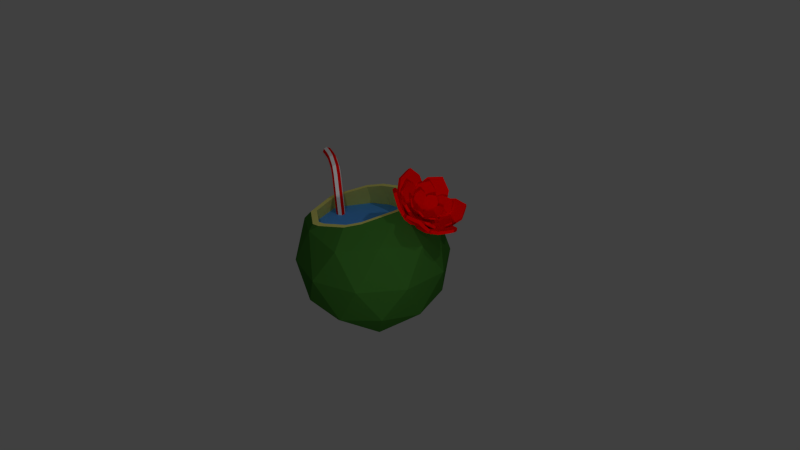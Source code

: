 # Source: WaterCact.blend  (saved by Blender 2.76.0; exported with 4.5.12 LTS)
import bpy
from mathutils import Matrix  # noqa: F401  (used for matrix-valued properties, if any)

bpy.ops.wm.read_factory_settings(use_empty=True)
scene = bpy.context.scene
scene.name = 'Scene'

# ---- collections
col_collection_1 = bpy.data.collections.new('Collection 1'); scene.collection.children.link(col_collection_1)

# ---- materials (node trees are filled in below, after node groups)
mat_flowerred = bpy.data.materials.new('FlowerRed')
mat_flowerred.alpha_threshold = 0.0
mat_flowerred.use_transparent_shadow = False
mat_flowerred.diffuse_color = (1.0, 0.0, 0.0, 1.0)
mat_flowerred.roughness = 0.5
mat_flowerred.specular_intensity = 0.0
mat_cactext = bpy.data.materials.new('Cactext')
mat_cactext.alpha_threshold = 0.0
mat_cactext.use_transparent_shadow = False
mat_cactext.diffuse_color = (0.0428, 0.1626, 0.02328, 1.0)
mat_cactext.roughness = 0.5
mat_cactext.specular_intensity = 0.1
mat_cactein = bpy.data.materials.new('Cactein')
mat_cactein.alpha_threshold = 0.0
mat_cactein.use_transparent_shadow = False
mat_cactein.diffuse_color = (0.8612, 0.8385, 0.218, 1.0)
mat_cactein.roughness = 0.5
mat_cactein.specular_intensity = 0.2
mat_water = bpy.data.materials.new('Water')
mat_water.alpha_threshold = 0.0
mat_water.use_transparent_shadow = False
mat_water.diffuse_color = (0.1037, 0.3918, 1.0, 1.0)
mat_water.roughness = 0.5
mat_white = bpy.data.materials.new('White')
mat_white.alpha_threshold = 0.0
mat_white.use_transparent_shadow = False
mat_white.diffuse_color = (1.0, 1.0, 1.0, 1.0)
mat_white.roughness = 0.5
mat_red = bpy.data.materials.new('Red')
mat_red.alpha_threshold = 0.0
mat_red.use_transparent_shadow = False
mat_red.diffuse_color = (1.0, 0.0, 0.0, 1.0)
mat_red.roughness = 0.5

# ---- material node trees

# ---- world
world_world = bpy.data.worlds.new('World'); scene.world = world_world
world_world.color = (0.05088, 0.05088, 0.05088)
world_world.use_sun_shadow = False
world_world.sun_shadow_jitter_overblur = 0.0
world_world.cycles.sampling_method = 'MANUAL'
world_world.cycles.sample_map_resolution = 256

# ---- cameras
cam_camera = bpy.data.cameras.new('Camera')
cam_camera.clip_end = 100.0
cam_camera.lens = 35.0
cam_camera.sensor_width = 32.0
cam_camera.sensor_height = 18.0
cam_camera.ortho_scale = 7.314
cam_camera.dof.focus_distance = 0.0
cam_camera.dof.aperture_fstop = 128.0

# ---- lights
light_lamp_002 = bpy.data.lights.new('Lamp.002', 'POINT')
light_lamp_002.transmission_factor = 0.0
light_lamp_002.cutoff_distance = 30.0
light_lamp_002.energy = 100.0
light_lamp_002.shadow_buffer_clip_start = 1.001
light_lamp_002.shadow_soft_size = 0.1
light_lamp_002.shadow_maximum_resolution = 0.006
light_lamp_002.use_absolute_resolution = True
light_lamp_002.cycles.use_multiple_importance_sampling = False
light_lamp_001 = bpy.data.lights.new('Lamp.001', 'POINT')
light_lamp_001.transmission_factor = 0.0
light_lamp_001.cutoff_distance = 30.0
light_lamp_001.energy = 63.0
light_lamp_001.shadow_buffer_clip_start = 1.001
light_lamp_001.shadow_soft_size = 0.1
light_lamp_001.shadow_maximum_resolution = 0.006
light_lamp_001.use_absolute_resolution = True
light_lamp_001.cycles.use_multiple_importance_sampling = False
light_lamp = bpy.data.lights.new('Lamp', 'POINT')
light_lamp.transmission_factor = 0.0
light_lamp.cutoff_distance = 30.0
light_lamp.energy = 82.0
light_lamp.shadow_buffer_clip_start = 1.001
light_lamp.shadow_soft_size = 0.1
light_lamp.shadow_maximum_resolution = 0.006
light_lamp.use_absolute_resolution = True
light_lamp.cycles.use_multiple_importance_sampling = False

# ---- meshes
me_cube_001 = bpy.data.meshes.new('Cube.001')
me_cube_001.from_pydata([(-0.4486, -0.7054, 0.1407), (-0.4486, -0.7054, 1.051), (-0.4486, 0.2048, 0.1407), (-0.4486, 0.2048, 1.051), (0.4616, -0.7054, 0.1407), (0.4616, -0.7054, 1.051), (0.4616, 0.2048, 0.1407), (0.4616, 0.2048, 1.051), (-0.66, 3.681, 1.047), (-0.66, 4.032, 0.145), (0.6729, 3.681, 1.047), (0.6729, 4.032, 0.145), (-0.8037, 10.77, 1.744), (-0.8037, 11.63, 0.8872), (0.8166, 10.77, 1.744), (0.8166, 11.63, 0.8872), (-0.8369, 18.52, 3.349), (-0.8369, 19.7, 2.54), (0.8498, 18.52, 3.349), (0.8498, 19.7, 2.54), (-0.6092, 26.4, 5.664), (-0.6092, 27.83, 4.906), (0.6221, 26.4, 5.664), (0.6221, 27.83, 4.906), (-0.1942, 29.26, 6.882), (-0.1942, 30.68, 6.123), (0.2071, 29.26, 6.882), (0.2071, 30.68, 6.123), (0.006463, 30.32, 7.544), (0.006463, 31.74, 6.786), (0.4764, -0.8644, 0.1407), (0.4764, -0.8644, 1.051), (0.4755, -1.774, 0.1407), (0.4755, -1.774, 1.051), (-0.4337, -0.6253, 0.1407), (-0.4337, -0.6253, 1.051), (-0.4346, -1.535, 0.1407), (-0.4346, -1.535, 1.051), (0.6834, -5.306, 1.047), (0.683, -5.656, 0.145), (-0.6494, -4.956, 1.047), (-0.6498, -5.306, 0.145), (0.8199, -12.43, 1.744), (0.8191, -13.3, 0.8872), (-0.8002, -12.0, 1.744), (-0.8011, -12.87, 0.8872), (0.8453, -20.19, 3.349), (0.8442, -21.36, 2.54), (-0.8411, -19.75, 3.349), (-0.8423, -20.92, 2.54), (0.6098, -28.01, 5.664), (0.6083, -29.43, 4.906), (-0.6214, -27.69, 5.664), (-0.6228, -29.11, 4.906), (0.192, -30.76, 6.882), (0.1906, -32.18, 6.123), (-0.2093, -30.65, 6.882), (-0.2108, -32.07, 6.123), (-0.009744, -31.77, 7.544), (-0.01117, -33.19, 6.786), (-0.2568, -6.731, 0.1407), (-0.2568, -6.731, 1.051), (-0.3028, -6.207, 0.1407), (-0.3028, -6.207, 1.051), (0.2679, 5.305, 0.1407), (0.2679, 5.305, 1.051), (0.2219, 5.829, 0.1407), (0.2219, 5.829, 1.051), (-0.6002, -6.998, 1.047), (-0.6179, -6.796, 0.145), (0.1682, 10.63, 1.047), (0.1505, 10.83, 0.145), (-1.041, -4.814, 1.744), (-1.085, -4.313, 0.8872), (-0.1066, 16.61, 1.744), (-0.1505, 17.11, 0.8872), (-1.451, -0.7828, 3.349), (-1.511, -0.1048, 2.54), (-0.479, 21.52, 3.349), (-0.5384, 22.2, 2.54), (-1.718, 6.773, 5.664), (-1.79, 7.593, 4.906), (-1.008, 23.06, 5.664), (-1.08, 23.87, 4.906), (-1.623, 13.91, 6.882), (-1.695, 14.72, 6.123), (-1.392, 19.21, 6.882), (-1.463, 20.03, 6.123), (-1.561, 17.17, 7.544), (-1.633, 17.99, 6.786), (0.2845, 5.41, 0.1407), (0.2845, 5.41, 1.051), (0.3299, 4.873, 0.1407), (0.3299, 4.873, 1.051), (-0.2522, -6.487, 0.1407), (-0.2522, -6.487, 1.051), (-0.2068, -7.024, 0.1407), (-0.2068, -7.024, 1.051), (0.628, 5.586, 1.047), (0.6455, 5.379, 0.145), (-0.158, -11.84, 1.047), (-0.1405, -12.04, 0.145), (1.066, 3.286, 1.744), (1.11, 2.774, 0.8872), (0.1109, -17.89, 1.744), (0.1542, -18.4, 0.8872), (1.473, -0.852, 3.349), (1.532, -1.546, 2.54), (0.4783, -22.9, 3.349), (0.537, -23.59, 2.54), (1.732, -8.477, 5.664), (1.803, -9.316, 4.906), (1.006, -24.57, 5.664), (1.077, -25.41, 4.906), (1.63, -15.58, 6.882), (1.701, -16.42, 6.123), (1.393, -20.83, 6.882), (1.464, -21.67, 6.123), (1.565, -18.83, 7.544), (1.636, -19.67, 6.786), (0.2552, -6.892, 0.1407), (0.2552, -6.892, 1.051), (0.2082, -7.391, 0.1407), (0.2082, -7.391, 1.051), (-0.2442, 5.423, 0.1407), (-0.2442, 5.423, 1.051), (-0.2912, 4.924, 0.1407), (-0.2912, 4.924, 1.051), (0.1446, -12.16, 1.047), (0.1264, -12.35, 0.145), (-0.5868, 5.876, 1.047), (-0.6049, 5.684, 0.145), (-0.1426, -17.99, 1.744), (-0.1875, -18.47, 0.8872), (-1.032, 3.933, 1.744), (-1.076, 3.457, 0.8872), (-0.525, -22.69, 3.349), (-0.5857, -23.34, 2.54), (-1.45, 0.1279, 3.349), (-1.511, -0.5174, 2.54), (-1.057, -23.94, 5.664), (-1.131, -24.72, 4.906), (-1.733, -7.279, 5.664), (-1.806, -8.059, 4.906), (-1.432, -19.89, 6.882), (-1.506, -20.67, 6.123), (-1.652, -14.46, 6.882), (-1.726, -15.24, 6.123), (-1.597, -17.76, 7.544), (-1.671, -18.54, 6.786), (-0.2441, 5.711, 0.1407), (-0.2441, 5.711, 1.051), (-0.1966, 6.198, 0.1407), (-0.1966, 6.198, 1.051), (0.2428, -6.733, 0.1407), (0.2428, -6.733, 1.051), (0.2904, -6.246, 0.1407), (0.2904, -6.246, 1.051), (-0.1282, 10.95, 1.047), (-0.1099, 11.14, 0.145), (0.5849, -7.276, 1.047), (0.6032, -7.089, 0.145), (0.1647, 16.7, 1.744), (0.2101, 17.17, 0.8872), (1.032, -5.45, 1.744), (1.077, -4.986, 0.8872), (0.5518, 21.3, 3.349), (0.6132, 21.93, 2.54), (1.454, -1.756, 3.349), (1.516, -1.126, 2.54), (1.085, 22.41, 5.664), (1.159, 23.17, 4.906), (1.744, 5.576, 5.664), (1.818, 6.337, 4.906), (1.456, 18.26, 6.882), (1.53, 19.02, 6.123), (1.671, 12.78, 6.882), (1.745, 13.54, 6.123), (1.619, 16.09, 7.544), (1.693, 16.85, 6.786), (-0.3191, -2.397, 0.6024), (-0.3191, -2.397, 1.286), (-0.332, -1.746, 0.6024), (-0.332, -1.746, 1.286), (0.3315, 0.9756, 0.6024), (0.3315, 0.9756, 1.286), (0.3186, 1.626, 0.6024), (0.3186, 1.626, 1.286), (-0.5323, -0.04465, 1.282), (-0.5372, 0.2059, 0.6056), (0.4206, 4.894, 1.282), (0.4156, 5.145, 0.6056), (-0.7352, 4.487, 1.806), (-0.7475, 5.108, 1.163), (0.423, 10.49, 1.806), (0.4108, 11.11, 1.163), (-0.8687, 9.907, 3.011), (-0.8853, 10.75, 2.403), (0.3371, 16.16, 3.011), (0.3204, 17.0, 2.403), (-0.8174, 16.39, 4.748), (-0.8376, 17.4, 4.179), (0.06273, 20.95, 4.748), (0.04261, 21.97, 4.179), (-0.5612, 19.96, 5.662), (-0.5813, 20.98, 5.093), (-0.2743, 21.45, 5.662), (-0.2944, 22.47, 5.093), (-0.4328, 21.47, 6.159), (-0.4529, 22.49, 5.59), (0.3444, 0.917, 0.6024), (0.3444, 0.917, 1.286), (0.3566, 0.263, 0.6024), (0.3566, 0.263, 1.286), (-0.3096, -2.284, 0.6024), (-0.3096, -2.284, 1.286), (-0.2973, -2.938, 0.6024), (-0.2973, -2.938, 1.286), (0.5552, -1.491, 1.282), (0.5599, -1.743, 0.6056), (-0.4025, -6.179, 1.282), (-0.3978, -6.431, 0.6056), (0.7535, -6.076, 1.806), (0.7652, -6.7, 1.163), (-0.4106, -11.77, 1.806), (-0.3989, -12.4, 1.163), (0.8815, -11.53, 3.011), (0.8973, -12.37, 2.403), (-0.3303, -17.46, 3.011), (-0.3145, -18.31, 2.403), (0.8238, -18.0, 4.748), (0.8429, -19.02, 4.179), (-0.06083, -22.33, 4.748), (-0.04174, -23.35, 4.179), (0.564, -21.5, 5.662), (0.5831, -22.53, 5.093), (0.2756, -22.92, 5.662), (0.2947, -23.94, 5.093), (0.4341, -22.98, 6.159), (0.4532, -24.0, 5.59), (-0.09676, -5.994, 0.6024), (-0.09676, -5.994, 1.286), (-0.137, -5.789, 0.6024), (-0.137, -5.789, 1.286), (0.108, 4.554, 0.6024), (0.108, 4.554, 1.286), (0.06775, 4.759, 0.6024), (0.06775, 4.759, 1.286), (-0.3384, -7.457, 1.282), (-0.3539, -7.378, 0.6056), (-0.03852, 7.991, 1.282), (-0.05402, 8.069, 0.6056), (-0.6842, -7.528, 1.806), (-0.7227, -7.332, 1.163), (-0.3197, 11.25, 1.806), (-0.3581, 11.44, 1.163), (-1.035, -6.168, 3.011), (-1.087, -5.903, 2.403), (-0.6553, 13.38, 3.011), (-0.7074, 13.64, 2.403), (-1.332, -1.755, 4.748), (-1.395, -1.435, 4.179), (-1.055, 12.51, 4.748), (-1.118, 12.83, 4.179), (-1.365, 3.696, 5.662), (-1.428, 4.015, 5.093), (-1.275, 8.347, 5.662), (-1.338, 8.667, 5.093), (-1.367, 6.261, 6.159), (-1.43, 6.581, 5.59), (0.1184, 4.691, 0.6024), (0.1184, 4.691, 1.286), (0.1585, 4.475, 0.6024), (0.1585, 4.475, 1.286), (-0.09693, -5.802, 0.6024), (-0.09693, -5.802, 1.286), (-0.05687, -6.018, 0.6024), (-0.05687, -6.018, 1.286), (0.3615, 6.09, 1.282), (0.3769, 6.007, 0.6056), (0.04614, -9.277, 1.282), (0.06157, -9.36, 0.6056), (0.7073, 6.07, 1.806), (0.7456, 5.864, 1.163), (0.324, -12.61, 1.806), (0.3622, -12.81, 1.163), (1.056, 4.618, 3.011), (1.108, 4.34, 2.403), (0.6575, -14.83, 3.011), (0.7092, -15.1, 2.403), (1.35, 0.1276, 4.748), (1.412, -0.2088, 4.179), (1.058, -14.07, 4.748), (1.121, -14.4, 4.179), (1.377, -5.331, 5.662), (1.44, -5.667, 5.093), (1.282, -9.958, 5.662), (1.345, -10.29, 5.093), (1.377, -7.897, 6.159), (1.439, -8.233, 5.59), (0.2715, -4.211, 0.6024), (0.2715, -4.211, 1.286), (0.245, -4.743, 0.6024), (0.245, -4.743, 1.286), (-0.2597, 2.741, 0.6024), (-0.2597, 2.741, 1.286), (-0.2862, 2.21, 0.6024), (-0.2862, 2.21, 1.286), (0.267, -8.386, 1.282), (0.2567, -8.591, 0.6056), (-0.511, 1.796, 1.282), (-0.5212, 1.591, 0.6056), (0.1442, -13.62, 1.806), (0.1188, -14.13, 1.163), (-0.8015, -1.241, 1.806), (-0.8268, -1.748, 1.163), (-0.06261, -18.4, 3.011), (-0.09692, -19.08, 2.403), (-1.047, -5.513, 3.011), (-1.081, -6.2, 2.403), (-0.4255, -21.26, 4.748), (-0.4669, -22.09, 4.179), (-1.144, -11.85, 4.748), (-1.186, -12.68, 4.179), (-0.7509, -19.75, 5.662), (-0.7923, -20.58, 5.093), (-0.9851, -16.69, 5.662), (-1.027, -17.52, 5.093), (-0.8991, -18.84, 6.159), (-0.9406, -19.67, 5.59), (-0.2637, 2.948, 0.6024), (-0.2637, 2.948, 1.286), (-0.2367, 3.472, 0.6024), (-0.2367, 3.472, 1.286), (0.2604, -4.144, 0.6024), (0.2604, -4.144, 1.286), (0.2875, -3.62, 0.6024), (0.2875, -3.62, 1.286), (-0.255, 7.121, 1.282), (-0.2445, 7.322, 0.6056), (0.5127, -3.264, 1.282), (0.5231, -3.063, 0.6056), (-0.127, 12.32, 1.806), (-0.1011, 12.82, 1.163), (0.8062, -0.3041, 1.806), (0.832, 0.1961, 1.163), (0.0846, 17.04, 3.011), (0.1196, 17.72, 2.403), (1.056, 3.903, 3.011), (1.091, 4.58, 2.403), (0.4503, 19.81, 4.748), (0.4926, 20.63, 4.179), (1.159, 10.22, 4.748), (1.202, 11.04, 4.179), (0.7741, 18.22, 5.662), (0.8164, 19.04, 5.093), (1.005, 15.09, 5.662), (1.048, 15.91, 5.093), (0.9214, 17.27, 6.159), (0.9637, 18.09, 5.59), (-0.1981, -0.06772, 1.867), (-0.1981, -0.06772, 2.284), (-0.1932, 0.3417, 1.867), (-0.1932, 0.3417, 2.284), (0.2113, -1.364, 1.867), (0.2113, -1.364, 2.284), (0.2162, -0.9543, 1.867), (0.2162, -0.9543, 2.284), (-0.2694, 2.206, 2.282), (-0.2675, 2.364, 1.869), (0.3302, 0.3083, 2.282), (0.3321, 0.4659, 1.869), (-0.2955, 5.597, 2.602), (-0.2907, 5.988, 2.209), (0.4333, 3.29, 2.602), (0.438, 3.681, 2.209), (-0.2682, 9.132, 3.337), (-0.2618, 9.661, 2.966), (0.4904, 6.73, 3.337), (0.4968, 7.259, 2.966), (-0.123, 12.35, 4.398), (-0.1152, 12.99, 4.051), (0.4309, 10.6, 4.398), (0.4386, 11.24, 4.051), (0.0792, 13.05, 4.956), (0.08692, 13.69, 4.609), (0.2597, 12.47, 4.956), (0.2674, 13.11, 4.609), (0.1753, 13.24, 5.26), (0.183, 13.88, 4.912), (0.2171, -1.456, 1.867), (0.2171, -1.456, 2.284), (0.2117, -1.864, 1.867), (0.2117, -1.864, 2.284), (-0.191, -0.05302, 1.867), (-0.191, -0.05302, 2.284), (-0.1963, -0.4611, 1.867), (-0.1963, -0.4611, 2.284), (0.286, -3.749, 2.282), (0.284, -3.906, 1.869), (-0.3115, -1.694, 2.282), (-0.3136, -1.851, 1.869), (0.3087, -7.146, 2.602), (0.3036, -7.535, 2.209), (-0.4177, -4.648, 2.602), (-0.4228, -5.037, 2.209), (0.2779, -10.67, 3.337), (0.271, -11.2, 2.966), (-0.4782, -8.073, 3.337), (-0.4851, -8.6, 2.966), (0.1295, -13.86, 4.398), (0.1211, -14.49, 4.051), (-0.4225, -11.96, 4.398), (-0.4309, -12.6, 4.051), (-0.07337, -14.5, 4.956), (-0.08174, -15.13, 4.609), (-0.2533, -13.88, 4.956), (-0.2617, -14.51, 4.609), (-0.1696, -14.66, 5.26), (-0.178, -15.3, 4.912), (-0.1446, -3.051, 1.867), (-0.1446, -3.051, 2.284), (-0.1624, -2.75, 1.867), (-0.1624, -2.75, 2.284), (0.1568, 1.615, 1.867), (0.1568, 1.615, 2.284), (0.139, 1.917, 1.867), (0.139, 1.917, 2.284), (-0.3005, -2.682, 2.282), (-0.3074, -2.566, 1.869), (0.1409, 4.152, 2.282), (0.1341, 4.268, 1.869), (-0.4868, -1.073, 2.602), (-0.5038, -0.7851, 2.209), (0.04984, 7.235, 2.602), (0.03284, 7.522, 2.209), (-0.6495, 1.325, 3.337), (-0.6726, 1.715, 2.966), (-0.09096, 9.972, 3.337), (-0.114, 10.36, 2.966), (-0.7285, 5.104, 4.398), (-0.7563, 5.575, 4.051), (-0.3207, 11.42, 4.398), (-0.3486, 11.89, 4.051), (-0.6469, 8.176, 4.956), (-0.6747, 8.647, 4.609), (-0.514, 10.23, 4.956), (-0.5418, 10.7, 4.609), (-0.6013, 9.558, 5.26), (-0.6292, 10.03, 4.912), (0.1648, 1.639, 1.867), (0.1648, 1.639, 2.284), (0.1824, 1.333, 1.867), (0.1824, 1.333, 2.284), (-0.1412, -2.948, 1.867), (-0.1412, -2.948, 2.284), (-0.1237, -3.254, 1.867), (-0.1237, -3.254, 2.284), (0.3203, 1.229, 2.282), (0.3271, 1.111, 1.869), (-0.1279, -5.488, 2.282), (-0.1212, -5.606, 1.869), (0.505, -0.4293, 2.602), (0.5217, -0.7213, 2.209), (-0.03991, -8.594, 2.602), (-0.0232, -8.886, 2.209), (0.6653, -2.869, 3.337), (0.6879, -3.265, 2.966), (0.09813, -11.37, 3.337), (0.1208, -11.76, 2.966), (0.7405, -6.668, 4.398), (0.7678, -7.146, 4.051), (0.3264, -12.87, 4.398), (0.3538, -13.35, 4.051), (0.6558, -9.719, 4.956), (0.6832, -10.2, 4.609), (0.5208, -11.74, 4.956), (0.5482, -12.22, 4.609), (0.6088, -11.09, 5.26), (0.6362, -11.57, 4.912), (0.0848, -3.852, 1.867), (0.0848, -3.852, 2.284), (0.06094, -4.01, 1.867), (0.06094, -4.01, 2.284), (-0.07286, 2.398, 1.867), (-0.07286, 2.398, 2.284), (-0.09673, 2.24, 1.867), (-0.09673, 2.24, 2.284), (0.006409, -6.064, 2.282), (-0.002779, -6.124, 1.869), (-0.2245, 3.089, 2.282), (-0.2337, 3.029, 1.869), (-0.1544, -8.277, 2.602), (-0.1772, -8.428, 2.209), (-0.4351, 2.849, 2.602), (-0.4579, 2.698, 2.209), (-0.352, -9.848, 3.337), (-0.3828, -10.05, 2.966), (-0.6442, 1.733, 3.337), (-0.675, 1.53, 2.966), (-0.5982, -9.651, 4.398), (-0.6355, -9.897, 4.051), (-0.8115, -1.196, 4.398), (-0.8487, -1.442, 4.051), (-0.7448, -7.295, 4.956), (-0.7821, -7.542, 4.609), (-0.8144, -4.539, 4.956), (-0.8516, -4.786, 4.609), (-0.8076, -6.102, 5.26), (-0.8448, -6.348, 4.912), (-0.07127, 2.527, 1.867), (-0.07127, 2.527, 2.284), (-0.04725, 2.679, 1.867), (-0.04725, 2.679, 2.284), (0.08011, -3.763, 1.867), (0.08011, -3.763, 2.284), (0.1041, -3.612, 1.867), (0.1041, -3.612, 2.284), (0.009336, 4.718, 2.282), (0.01858, 4.776, 1.869), (0.231, -4.495, 2.282), (0.2403, -4.436, 1.869), (0.1724, 6.889, 2.602), (0.1953, 7.033, 2.209), (0.4419, -4.31, 2.602), (0.4648, -4.165, 2.209), (0.3715, 8.408, 3.337), (0.4025, 8.603, 2.966), (0.652, -3.249, 3.337), (0.683, -3.054, 2.966), (0.6174, 8.145, 4.398), (0.655, 8.382, 4.051), (0.8222, -0.3644, 4.398), (0.8597, -0.1279, 4.051), (0.7617, 5.752, 4.956), (0.7992, 5.988, 4.609), (0.8285, 2.978, 4.956), (0.866, 3.214, 4.609), (0.8232, 4.542, 5.26), (0.8608, 4.779, 4.912)], [], [(1, 3, 2, 0), (7, 6, 11, 10), (7, 5, 4, 6), (5, 1, 0, 4), (0, 2, 6, 4), (5, 7, 3, 1), (10, 11, 15, 14), (6, 2, 9, 11), (3, 7, 10, 8), (2, 3, 8, 9), (14, 15, 19, 18), (9, 8, 12, 13), (11, 9, 13, 15), (8, 10, 14, 12), (19, 17, 21, 23), (13, 12, 16, 17), (15, 13, 17, 19), (12, 14, 18, 16), (22, 23, 27, 26), (16, 18, 22, 20), (18, 19, 23, 22), (17, 16, 20, 21), (25, 24, 28, 29), (21, 20, 24, 25), (23, 21, 25, 27), (20, 22, 26, 24), (35, 31, 30, 34), (26, 27, 29, 28), (37, 35, 34, 36), (24, 26, 28), (37, 36, 41, 40), (27, 25, 29), (31, 33, 32, 30), (30, 32, 36, 34), (35, 37, 33, 31), (40, 41, 45, 44), (36, 32, 39, 41), (33, 37, 40, 38), (32, 33, 38, 39), (44, 45, 49, 48), (39, 38, 42, 43), (41, 39, 43, 45), (38, 40, 44, 42), (49, 47, 51, 53), (43, 42, 46, 47), (45, 43, 47, 49), (42, 44, 48, 46), (52, 53, 57, 56), (46, 48, 52, 50), (48, 49, 53, 52), (47, 46, 50, 51), (55, 54, 58, 59), (51, 50, 54, 55), (53, 51, 55, 57), (50, 52, 56, 54), (56, 57, 59, 58), (54, 56, 58), (57, 55, 59), (61, 63, 62, 60), (67, 66, 71, 70), (67, 65, 64, 66), (65, 61, 60, 64), (60, 62, 66, 64), (65, 67, 63, 61), (70, 71, 75, 74), (66, 62, 69, 71), (63, 67, 70, 68), (62, 63, 68, 69), (74, 75, 79, 78), (69, 68, 72, 73), (71, 69, 73, 75), (68, 70, 74, 72), (79, 77, 81, 83), (73, 72, 76, 77), (75, 73, 77, 79), (72, 74, 78, 76), (82, 83, 87, 86), (76, 78, 82, 80), (78, 79, 83, 82), (77, 76, 80, 81), (85, 84, 88, 89), (81, 80, 84, 85), (83, 81, 85, 87), (80, 82, 86, 84), (95, 91, 90, 94), (86, 87, 89, 88), (97, 95, 94, 96), (84, 86, 88), (97, 96, 101, 100), (87, 85, 89), (91, 93, 92, 90), (90, 92, 96, 94), (95, 97, 93, 91), (100, 101, 105, 104), (96, 92, 99, 101), (93, 97, 100, 98), (92, 93, 98, 99), (104, 105, 109, 108), (99, 98, 102, 103), (101, 99, 103, 105), (98, 100, 104, 102), (109, 107, 111, 113), (103, 102, 106, 107), (105, 103, 107, 109), (102, 104, 108, 106), (112, 113, 117, 116), (106, 108, 112, 110), (108, 109, 113, 112), (107, 106, 110, 111), (115, 114, 118, 119), (111, 110, 114, 115), (113, 111, 115, 117), (110, 112, 116, 114), (116, 117, 119, 118), (114, 116, 118), (117, 115, 119), (121, 123, 122, 120), (127, 126, 131, 130), (127, 125, 124, 126), (125, 121, 120, 124), (120, 122, 126, 124), (125, 127, 123, 121), (130, 131, 135, 134), (126, 122, 129, 131), (123, 127, 130, 128), (122, 123, 128, 129), (134, 135, 139, 138), (129, 128, 132, 133), (131, 129, 133, 135), (128, 130, 134, 132), (139, 137, 141, 143), (133, 132, 136, 137), (135, 133, 137, 139), (132, 134, 138, 136), (142, 143, 147, 146), (136, 138, 142, 140), (138, 139, 143, 142), (137, 136, 140, 141), (145, 144, 148, 149), (141, 140, 144, 145), (143, 141, 145, 147), (140, 142, 146, 144), (155, 151, 150, 154), (146, 147, 149, 148), (157, 155, 154, 156), (144, 146, 148), (157, 156, 161, 160), (147, 145, 149), (151, 153, 152, 150), (150, 152, 156, 154), (155, 157, 153, 151), (160, 161, 165, 164), (156, 152, 159, 161), (153, 157, 160, 158), (152, 153, 158, 159), (164, 165, 169, 168), (159, 158, 162, 163), (161, 159, 163, 165), (158, 160, 164, 162), (169, 167, 171, 173), (163, 162, 166, 167), (165, 163, 167, 169), (162, 164, 168, 166), (172, 173, 177, 176), (166, 168, 172, 170), (168, 169, 173, 172), (167, 166, 170, 171), (175, 174, 178, 179), (171, 170, 174, 175), (173, 171, 175, 177), (170, 172, 176, 174), (176, 177, 179, 178), (174, 176, 178), (177, 175, 179), (181, 183, 182, 180), (187, 186, 191, 190), (187, 185, 184, 186), (185, 181, 180, 184), (180, 182, 186, 184), (185, 187, 183, 181), (190, 191, 195, 194), (186, 182, 189, 191), (183, 187, 190, 188), (182, 183, 188, 189), (194, 195, 199, 198), (189, 188, 192, 193), (191, 189, 193, 195), (188, 190, 194, 192), (199, 197, 201, 203), (193, 192, 196, 197), (195, 193, 197, 199), (192, 194, 198, 196), (202, 203, 207, 206), (196, 198, 202, 200), (198, 199, 203, 202), (197, 196, 200, 201), (205, 204, 208, 209), (201, 200, 204, 205), (203, 201, 205, 207), (200, 202, 206, 204), (215, 211, 210, 214), (206, 207, 209, 208), (217, 215, 214, 216), (204, 206, 208), (217, 216, 221, 220), (207, 205, 209), (211, 213, 212, 210), (210, 212, 216, 214), (215, 217, 213, 211), (220, 221, 225, 224), (216, 212, 219, 221), (213, 217, 220, 218), (212, 213, 218, 219), (224, 225, 229, 228), (219, 218, 222, 223), (221, 219, 223, 225), (218, 220, 224, 222), (229, 227, 231, 233), (223, 222, 226, 227), (225, 223, 227, 229), (222, 224, 228, 226), (232, 233, 237, 236), (226, 228, 232, 230), (228, 229, 233, 232), (227, 226, 230, 231), (235, 234, 238, 239), (231, 230, 234, 235), (233, 231, 235, 237), (230, 232, 236, 234), (236, 237, 239, 238), (234, 236, 238), (237, 235, 239), (241, 243, 242, 240), (247, 246, 251, 250), (247, 245, 244, 246), (245, 241, 240, 244), (240, 242, 246, 244), (245, 247, 243, 241), (250, 251, 255, 254), (246, 242, 249, 251), (243, 247, 250, 248), (242, 243, 248, 249), (254, 255, 259, 258), (249, 248, 252, 253), (251, 249, 253, 255), (248, 250, 254, 252), (259, 257, 261, 263), (253, 252, 256, 257), (255, 253, 257, 259), (252, 254, 258, 256), (262, 263, 267, 266), (256, 258, 262, 260), (258, 259, 263, 262), (257, 256, 260, 261), (265, 264, 268, 269), (261, 260, 264, 265), (263, 261, 265, 267), (260, 262, 266, 264), (275, 271, 270, 274), (266, 267, 269, 268), (277, 275, 274, 276), (264, 266, 268), (277, 276, 281, 280), (267, 265, 269), (271, 273, 272, 270), (270, 272, 276, 274), (275, 277, 273, 271), (280, 281, 285, 284), (276, 272, 279, 281), (273, 277, 280, 278), (272, 273, 278, 279), (284, 285, 289, 288), (279, 278, 282, 283), (281, 279, 283, 285), (278, 280, 284, 282), (289, 287, 291, 293), (283, 282, 286, 287), (285, 283, 287, 289), (282, 284, 288, 286), (292, 293, 297, 296), (286, 288, 292, 290), (288, 289, 293, 292), (287, 286, 290, 291), (295, 294, 298, 299), (291, 290, 294, 295), (293, 291, 295, 297), (290, 292, 296, 294), (296, 297, 299, 298), (294, 296, 298), (297, 295, 299), (301, 303, 302, 300), (307, 306, 311, 310), (307, 305, 304, 306), (305, 301, 300, 304), (300, 302, 306, 304), (305, 307, 303, 301), (310, 311, 315, 314), (306, 302, 309, 311), (303, 307, 310, 308), (302, 303, 308, 309), (314, 315, 319, 318), (309, 308, 312, 313), (311, 309, 313, 315), (308, 310, 314, 312), (319, 317, 321, 323), (313, 312, 316, 317), (315, 313, 317, 319), (312, 314, 318, 316), (322, 323, 327, 326), (316, 318, 322, 320), (318, 319, 323, 322), (317, 316, 320, 321), (325, 324, 328, 329), (321, 320, 324, 325), (323, 321, 325, 327), (320, 322, 326, 324), (335, 331, 330, 334), (326, 327, 329, 328), (337, 335, 334, 336), (324, 326, 328), (337, 336, 341, 340), (327, 325, 329), (331, 333, 332, 330), (330, 332, 336, 334), (335, 337, 333, 331), (340, 341, 345, 344), (336, 332, 339, 341), (333, 337, 340, 338), (332, 333, 338, 339), (344, 345, 349, 348), (339, 338, 342, 343), (341, 339, 343, 345), (338, 340, 344, 342), (349, 347, 351, 353), (343, 342, 346, 347), (345, 343, 347, 349), (342, 344, 348, 346), (352, 353, 357, 356), (346, 348, 352, 350), (348, 349, 353, 352), (347, 346, 350, 351), (355, 354, 358, 359), (351, 350, 354, 355), (353, 351, 355, 357), (350, 352, 356, 354), (356, 357, 359, 358), (354, 356, 358), (357, 355, 359), (361, 363, 362, 360), (367, 366, 371, 370), (367, 365, 364, 366), (365, 361, 360, 364), (360, 362, 366, 364), (365, 367, 363, 361), (370, 371, 375, 374), (366, 362, 369, 371), (363, 367, 370, 368), (362, 363, 368, 369), (374, 375, 379, 378), (369, 368, 372, 373), (371, 369, 373, 375), (368, 370, 374, 372), (379, 377, 381, 383), (373, 372, 376, 377), (375, 373, 377, 379), (372, 374, 378, 376), (382, 383, 387, 386), (376, 378, 382, 380), (378, 379, 383, 382), (377, 376, 380, 381), (385, 384, 388, 389), (381, 380, 384, 385), (383, 381, 385, 387), (380, 382, 386, 384), (395, 391, 390, 394), (386, 387, 389, 388), (397, 395, 394, 396), (384, 386, 388), (397, 396, 401, 400), (387, 385, 389), (391, 393, 392, 390), (390, 392, 396, 394), (395, 397, 393, 391), (400, 401, 405, 404), (396, 392, 399, 401), (393, 397, 400, 398), (392, 393, 398, 399), (404, 405, 409, 408), (399, 398, 402, 403), (401, 399, 403, 405), (398, 400, 404, 402), (409, 407, 411, 413), (403, 402, 406, 407), (405, 403, 407, 409), (402, 404, 408, 406), (412, 413, 417, 416), (406, 408, 412, 410), (408, 409, 413, 412), (407, 406, 410, 411), (415, 414, 418, 419), (411, 410, 414, 415), (413, 411, 415, 417), (410, 412, 416, 414), (416, 417, 419, 418), (414, 416, 418), (417, 415, 419), (421, 423, 422, 420), (427, 426, 431, 430), (427, 425, 424, 426), (425, 421, 420, 424), (420, 422, 426, 424), (425, 427, 423, 421), (430, 431, 435, 434), (426, 422, 429, 431), (423, 427, 430, 428), (422, 423, 428, 429), (434, 435, 439, 438), (429, 428, 432, 433), (431, 429, 433, 435), (428, 430, 434, 432), (439, 437, 441, 443), (433, 432, 436, 437), (435, 433, 437, 439), (432, 434, 438, 436), (442, 443, 447, 446), (436, 438, 442, 440), (438, 439, 443, 442), (437, 436, 440, 441), (445, 444, 448, 449), (441, 440, 444, 445), (443, 441, 445, 447), (440, 442, 446, 444), (455, 451, 450, 454), (446, 447, 449, 448), (457, 455, 454, 456), (444, 446, 448), (457, 456, 461, 460), (447, 445, 449), (451, 453, 452, 450), (450, 452, 456, 454), (455, 457, 453, 451), (460, 461, 465, 464), (456, 452, 459, 461), (453, 457, 460, 458), (452, 453, 458, 459), (464, 465, 469, 468), (459, 458, 462, 463), (461, 459, 463, 465), (458, 460, 464, 462), (469, 467, 471, 473), (463, 462, 466, 467), (465, 463, 467, 469), (462, 464, 468, 466), (472, 473, 477, 476), (466, 468, 472, 470), (468, 469, 473, 472), (467, 466, 470, 471), (475, 474, 478, 479), (471, 470, 474, 475), (473, 471, 475, 477), (470, 472, 476, 474), (476, 477, 479, 478), (474, 476, 478), (477, 475, 479), (481, 483, 482, 480), (487, 486, 491, 490), (487, 485, 484, 486), (485, 481, 480, 484), (480, 482, 486, 484), (485, 487, 483, 481), (490, 491, 495, 494), (486, 482, 489, 491), (483, 487, 490, 488), (482, 483, 488, 489), (494, 495, 499, 498), (489, 488, 492, 493), (491, 489, 493, 495), (488, 490, 494, 492), (499, 497, 501, 503), (493, 492, 496, 497), (495, 493, 497, 499), (492, 494, 498, 496), (502, 503, 507, 506), (496, 498, 502, 500), (498, 499, 503, 502), (497, 496, 500, 501), (505, 504, 508, 509), (501, 500, 504, 505), (503, 501, 505, 507), (500, 502, 506, 504), (515, 511, 510, 514), (506, 507, 509, 508), (517, 515, 514, 516), (504, 506, 508), (517, 516, 521, 520), (507, 505, 509), (511, 513, 512, 510), (510, 512, 516, 514), (515, 517, 513, 511), (520, 521, 525, 524), (516, 512, 519, 521), (513, 517, 520, 518), (512, 513, 518, 519), (524, 525, 529, 528), (519, 518, 522, 523), (521, 519, 523, 525), (518, 520, 524, 522), (529, 527, 531, 533), (523, 522, 526, 527), (525, 523, 527, 529), (522, 524, 528, 526), (532, 533, 537, 536), (526, 528, 532, 530), (528, 529, 533, 532), (527, 526, 530, 531), (535, 534, 538, 539), (531, 530, 534, 535), (533, 531, 535, 537), (530, 532, 536, 534), (536, 537, 539, 538), (534, 536, 538), (537, 535, 539)])
me_cube_001.materials.append(mat_flowerred)
me_cube_001.use_remesh_preserve_volume = False
me_cube_001.use_remesh_preserve_attributes = False
me_cube_001.use_mirror_vertex_groups = False
me_cube_001.update()
me_icosphere = bpy.data.meshes.new('Icosphere')
me_icosphere.from_pydata([(0.0, 0.0, -1.0), (0.7236, -0.5257, -0.4472), (-0.2764, -0.8506, -0.4472), (-0.8944, 0.0, -0.4472), (-0.2764, 0.8506, -0.4472), (0.7236, 0.5257, -0.4472), (0.2764, -0.8506, 0.4472), (-0.7236, -0.5257, 0.4472), (-0.7236, 0.5257, 0.4472), (0.2764, 0.8506, 0.4472), (0.8944, 0.0, 0.4472), (-0.1625, -0.5, -0.8507), (0.4253, -0.309, -0.8507), (0.2629, -0.809, -0.5257), (0.8506, 0.0, -0.5257), (0.4253, 0.309, -0.8507), (-0.5257, 0.0, -0.8507), (-0.6882, -0.5, -0.5257), (-0.1625, 0.5, -0.8507), (-0.6882, 0.5, -0.5257), (0.2629, 0.809, -0.5257), (0.9511, -0.309, 0.0), (0.9511, 0.309, 0.0), (0.0, -1.0, 0.0), (0.5878, -0.809, 0.0), (-0.9511, -0.309, 0.0), (-0.5878, -0.809, 0.0), (-0.5878, 0.809, 0.0), (-0.9511, 0.309, 0.0), (0.5878, 0.809, 0.0), (0.0, 1.0, 0.0), (0.6882, -0.5, 0.5257), (-0.2629, -0.809, 0.5257), (-0.8506, 0.0, 0.5257), (-0.2629, 0.809, 0.5257), (0.6882, 0.5, 0.5257), (0.2098, -0.6458, 0.683), (-0.6522, -0.4739, 0.5438), (-0.5617, 0.4081, 0.6662), (0.172, 0.5295, 0.8167), (0.5506, 0.0, 0.8234), (0.5382, 0.03834, 0.8257), (0.2113, 0.5, 0.8204), (0.1035, 0.5429, 0.8056), (-0.3583, 0.5152, 0.7167), (-0.7733, 0.05619, 0.5848), (-0.7935, -0.0415, 0.5694), (-0.2904, -0.7242, 0.5808), (-0.161, -0.735, 0.6035), (0.3604, -0.5, 0.7283), (0.5432, -0.0539, 0.8156), (0.1807, -0.5802, 0.6854), (-0.5883, -0.4269, 0.5613), (-0.5075, 0.3598, 0.6704), (0.147, 0.4681, 0.8047), (0.4846, -0.004205, 0.8107), (0.4736, 0.02999, 0.8128), (0.182, 0.4418, 0.808), (0.0858, 0.48, 0.7948), (-0.3261, 0.4553, 0.7155), (-0.6963, 0.04592, 0.5979), (-0.7143, -0.04122, 0.5841), (-0.2656, -0.6502, 0.5943), (-0.1501, -0.6599, 0.6146), (0.315, -0.4502, 0.7259), (0.4781, -0.05228, 0.8037), (0.2264, -0.6092, 0.5463), (-0.6072, -0.443, 0.4117), (-0.5197, 0.4098, 0.5301), (0.1898, 0.5272, 0.6756), (0.5559, 0.01517, 0.6822), (0.5439, 0.05224, 0.6844), (0.2278, 0.4986, 0.6793), (0.1235, 0.5401, 0.6649), (-0.323, 0.5133, 0.5789), (-0.7243, 0.0695, 0.4514), (-0.7438, -0.02496, 0.4365), (-0.2573, -0.6851, 0.4476), (-0.1322, -0.6956, 0.4695), (0.372, -0.4683, 0.5902), (0.5488, -0.03695, 0.6746), (0.3356, -0.672, 0.2015), (-0.6451, -0.4765, 0.04314), (-0.5421, 0.527, 0.1824), (0.2927, 0.6651, 0.3536), (0.7234, 0.06265, 0.3613), (0.7092, 0.1063, 0.3639), (0.3374, 0.6315, 0.3579), (0.2146, 0.6803, 0.341), (-0.3108, 0.6488, 0.2399), (-0.7829, 0.1266, 0.08983), (-0.8059, 0.01544, 0.07226), (-0.2335, -0.7613, 0.08531), (-0.08628, -0.7736, 0.1111), (0.507, -0.5062, 0.2531), (0.715, 0.001331, 0.3524), (0.4188, -0.6479, -0.193), (-0.5946, -0.4458, -0.3566), (-0.4882, 0.5911, -0.2127), (0.3744, 0.7338, -0.03575), (0.8195, 0.1113, -0.02782), (0.8049, 0.1563, -0.02513), (0.4206, 0.6991, -0.03134), (0.2938, 0.7495, -0.04881), (-0.2491, 0.7169, -0.1533), (-0.737, 0.1773, -0.3084), (-0.7608, 0.06248, -0.3265), (-0.1693, -0.7402, -0.313), (-0.01717, -0.7529, -0.2864), (0.5959, -0.4766, -0.1397), (0.8108, 0.0479, -0.03701), (0.4356, -0.5081, -0.5202), (-0.4355, -0.3344, -0.6609), (-0.3441, 0.5569, -0.5372), (0.3974, 0.6796, -0.3851), (0.78, 0.1445, -0.3782), (0.7674, 0.1832, -0.3759), (0.4371, 0.6497, -0.3813), (0.3281, 0.6931, -0.3963), (-0.1386, 0.6651, -0.4861), (-0.5579, 0.2013, -0.6194), (-0.5783, 0.1025, -0.635), (-0.06992, -0.5874, -0.6234), (0.06084, -0.5983, -0.6005), (0.5878, -0.3608, -0.4744), (0.7725, 0.09001, -0.3861), (0.3416, -0.2192, -0.6546), (-0.1438, -0.1224, -0.733), (-0.0928, 0.3741, -0.6641), (0.3203, 0.4425, -0.5793), (0.5335, 0.1444, -0.5755), (0.5265, 0.1659, -0.5742), (0.3424, 0.4259, -0.5772), (0.2817, 0.45, -0.5856), (0.0217, 0.4344, -0.6356), (-0.2119, 0.176, -0.7099), (-0.2233, 0.121, -0.7186), (0.05994, -0.2634, -0.7121), (0.1328, -0.2695, -0.6993), (0.4264, -0.1372, -0.6291), (0.5293, 0.114, -0.5799), (0.2184, 0.141, -0.7973), (-0.00533, 0.7599, 0.4023), (-0.5129, 0.5752, 0.4023), (-0.783, 0.1074, 0.4023), (-0.6892, -0.4246, 0.4023), (-0.2754, -0.7718, 0.4023), (0.2647, -0.7718, 0.4023), (0.6785, -0.4246, 0.4023), (0.7723, 0.1074, 0.4023), (0.5022, 0.5752, 0.4023), (-0.3518, -0.09781, -0.1955), (-0.6692, 0.0687, 0.7781), (-0.3247, -0.1319, -0.1808), (-0.6421, 0.03464, 0.7928), (-0.3298, -0.1771, -0.1748), (-0.6472, -0.01059, 0.7988), (-0.3641, -0.207, -0.1808), (-0.6815, -0.0405, 0.7928), (-0.4075, -0.2041, -0.1955), (-0.7249, -0.03757, 0.7781), (-0.4346, -0.17, -0.2102), (-0.752, -0.003512, 0.7634), (-0.4295, -0.1248, -0.2162), (-0.7469, 0.04172, 0.7574), (-0.3952, -0.09488, -0.2102), (-0.7126, 0.07163, 0.7634), (-0.3583, -0.1103, -0.1955), (-0.3376, -0.1364, -0.1843), (-0.655, 0.03015, 0.7893), (-0.6758, 0.05619, 0.7781), (-0.3415, -0.1709, -0.1796), (-0.6589, -0.004434, 0.794), (-0.3678, -0.1938, -0.1843), (-0.6852, -0.0273, 0.7893), (-0.401, -0.1916, -0.1955), (-0.7184, -0.02506, 0.7781), (-0.4217, -0.1655, -0.2067), (-0.7391, 0.0009796, 0.7669), (-0.4178, -0.131, -0.2113), (-0.7352, 0.03556, 0.7623), (-0.3915, -0.1081, -0.2067), (-0.709, 0.05843, 0.7669), (-0.6817, 0.007505, 0.9047), (-0.7594, -0.01947, 0.8839), (-0.7814, 0.05982, 0.8632), (-0.716, -0.0224, 0.8986), (-0.7865, 0.01459, 0.8693), (-0.7037, 0.08679, 0.8839), (-0.6766, 0.05274, 0.8986), (-0.7471, 0.08973, 0.8693), (-0.6895, 0.04825, 0.8951), (-0.7103, 0.07428, 0.8839), (-0.6934, 0.01366, 0.8998), (-0.7197, -0.009204, 0.8951), (-0.7529, -0.006962, 0.8839), (-0.7736, 0.01908, 0.8727), (-0.7697, 0.05366, 0.8681), (-0.7435, 0.07653, 0.8727), (-0.7506, 0.08027, 0.9846), (-0.7609, 0.1009, 0.9581), (-0.7588, 0.04795, 0.9956), (-0.7807, 0.02282, 0.9846), (-0.8035, 0.01961, 0.9581), (-0.8138, 0.04019, 0.9316), (-0.8056, 0.07251, 0.9206), (-0.7837, 0.09764, 0.9316), (-0.8236, 0.03402, 0.9234), (-0.8101, 0.0071, 0.9581), (-0.7803, 0.0113, 0.9928), (-0.7516, 0.04417, 1.007), (-0.7544, 0.1134, 0.9581), (-0.7842, 0.1092, 0.9234), (-0.8128, 0.0763, 0.9091), (-0.7409, 0.08644, 0.9928), (-0.9069, 0.1622, 1.043), (-0.9107, 0.1794, 1.013), (-0.9178, 0.1313, 1.056), (-0.937, 0.1048, 1.043), (-0.9533, 0.09817, 1.013), (-0.9571, 0.1153, 0.9823), (-0.9462, 0.1463, 0.9697), (-0.927, 0.1728, 0.9823), (-0.9648, 0.1081, 0.9729), (-0.9599, 0.08566, 1.013), (-0.9385, 0.09432, 1.052), (-0.9134, 0.129, 1.069), (-0.9041, 0.1919, 1.013), (-0.9254, 0.1833, 0.9729), (-0.9506, 0.1486, 0.9565), (-0.8991, 0.1695, 1.052), (-1.025, 0.224, 1.04), (-1.015, 0.2342, 1.008), (-1.041, 0.196, 1.053), (-1.055, 0.1665, 1.04), (-1.058, 0.1529, 1.008), (-1.048, 0.1631, 0.9753), (-1.032, 0.1912, 0.962), (-1.018, 0.2206, 0.9753), (-1.052, 0.1538, 0.9654), (-1.064, 0.1404, 1.008), (-1.06, 0.1582, 1.05), (-1.042, 0.1967, 1.067), (-1.009, 0.2467, 1.008), (-1.012, 0.2289, 0.9654), (-1.03, 0.1904, 0.948), (-1.021, 0.2333, 1.05), (-1.236, 0.3351, 1.013), (-1.227, 0.3453, 0.9806), (-1.253, 0.3071, 1.026), (-1.267, 0.2777, 1.013), (-1.27, 0.2641, 0.9806), (-1.26, 0.2743, 0.9483), (-1.244, 0.3023, 0.935), (-1.23, 0.3317, 0.9483), (-1.264, 0.2649, 0.9384), (-1.276, 0.2516, 0.9806), (-1.272, 0.2693, 1.023), (-1.254, 0.3078, 1.04), (-1.22, 0.3578, 0.9806), (-1.224, 0.3401, 0.9384), (-1.242, 0.3016, 0.9209), (-1.233, 0.3445, 1.023)], [], [(0, 12, 11), (1, 12, 14), (0, 11, 16), (0, 16, 18), (0, 18, 15), (1, 14, 21), (2, 13, 23), (3, 17, 25), (4, 19, 27), (5, 20, 29), (1, 21, 24), (2, 23, 26), (3, 25, 28), (4, 27, 30), (5, 29, 22), (41, 35, 42), (43, 34, 44), (45, 33, 46), (47, 32, 48), (40, 41, 56, 55), (49, 31, 50), (22, 35, 10), (22, 29, 35), (29, 9, 35), (30, 34, 9), (30, 27, 34), (27, 8, 34), (28, 33, 8), (28, 25, 33), (25, 7, 33), (26, 32, 7), (26, 23, 32), (23, 6, 32), (24, 31, 6), (24, 21, 31), (21, 10, 31), (29, 30, 9), (29, 20, 30), (20, 4, 30), (27, 28, 8), (27, 19, 28), (19, 3, 28), (25, 26, 7), (25, 17, 26), (17, 2, 26), (23, 24, 6), (23, 13, 24), (13, 1, 24), (21, 22, 10), (21, 14, 22), (14, 5, 22), (15, 20, 5), (15, 18, 20), (18, 4, 20), (18, 19, 4), (18, 16, 19), (16, 3, 19), (16, 17, 3), (16, 11, 17), (11, 2, 17), (14, 15, 5), (14, 12, 15), (12, 0, 15), (11, 13, 2), (11, 12, 13), (12, 1, 13), (10, 35, 41, 40), (31, 10, 40, 50), (9, 34, 43, 39), (35, 9, 39, 42), (8, 33, 45, 38), (34, 8, 38, 44), (7, 32, 47, 37), (33, 7, 37, 46), (6, 31, 49, 36), (32, 6, 36, 48), (61, 52, 67, 76), (36, 49, 64, 51), (50, 40, 55, 65), (48, 36, 51, 63), (39, 43, 58, 54), (49, 50, 65, 64), (42, 39, 54, 57), (47, 48, 63, 62), (38, 45, 60, 53), (45, 46, 61, 60), (44, 38, 53, 59), (43, 44, 59, 58), (37, 47, 62, 52), (41, 42, 57, 56), (46, 37, 52, 61), (76, 67, 82, 91), (55, 56, 71, 70), (51, 64, 79, 66), (65, 55, 70, 80), (63, 51, 66, 78), (54, 58, 73, 69), (64, 65, 80, 79), (57, 54, 69, 72), (62, 63, 78, 77), (53, 60, 75, 68), (60, 61, 76, 75), (59, 53, 68, 74), (58, 59, 74, 73), (52, 62, 77, 67), (56, 57, 72, 71), (86, 87, 102, 101), (70, 71, 86, 85), (66, 79, 94, 81), (80, 70, 85, 95), (78, 66, 81, 93), (69, 73, 88, 84), (79, 80, 95, 94), (72, 69, 84, 87), (77, 78, 93, 92), (68, 75, 90, 83), (75, 76, 91, 90), (74, 68, 83, 89), (73, 74, 89, 88), (67, 77, 92, 82), (71, 72, 87, 86), (97, 107, 122, 112), (91, 82, 97, 106), (85, 86, 101, 100), (81, 94, 109, 96), (95, 85, 100, 110), (93, 81, 96, 108), (84, 88, 103, 99), (94, 95, 110, 109), (87, 84, 99, 102), (92, 93, 108, 107), (83, 90, 105, 98), (90, 91, 106, 105), (89, 83, 98, 104), (88, 89, 104, 103), (82, 92, 107, 97), (118, 119, 134, 133), (101, 102, 117, 116), (106, 97, 112, 121), (100, 101, 116, 115), (96, 109, 124, 111), (110, 100, 115, 125), (108, 96, 111, 123), (99, 103, 118, 114), (109, 110, 125, 124), (102, 99, 114, 117), (107, 108, 123, 122), (98, 105, 120, 113), (105, 106, 121, 120), (104, 98, 113, 119), (103, 104, 119, 118), (112, 122, 137, 127), (116, 117, 132, 131), (121, 112, 127, 136), (115, 116, 131, 130), (111, 124, 139, 126), (125, 115, 130, 140), (123, 111, 126, 138), (114, 118, 133, 129), (124, 125, 140, 139), (117, 114, 129, 132), (122, 123, 138, 137), (113, 120, 135, 128), (120, 121, 136, 135), (119, 113, 128, 134), (134, 128, 141), (133, 134, 141), (127, 137, 141), (131, 132, 141), (136, 127, 141), (130, 131, 141), (126, 139, 141), (140, 130, 141), (138, 126, 141), (129, 133, 141), (139, 140, 141), (132, 129, 141), (137, 138, 141), (128, 135, 141), (135, 136, 141), (143, 144, 145, 146, 147, 148, 149, 150, 142), (151, 152, 154, 153), (153, 154, 156, 155), (155, 156, 158, 157), (157, 158, 160, 159), (159, 160, 162, 161), (161, 162, 164, 163), (160, 158, 186, 184), (165, 166, 152, 151), (163, 164, 166, 165), (176, 178, 196, 195), (169, 170, 167, 168), (178, 176, 175, 177), (161, 163, 179, 177), (170, 169, 191, 192), (157, 159, 175, 173), (164, 162, 187, 185), (153, 155, 171, 168), (163, 165, 181, 179), (182, 170, 192, 198), (174, 176, 195, 194), (159, 161, 177, 175), (154, 152, 188, 189), (155, 157, 173, 171), (165, 151, 167, 181), (151, 153, 168, 167), (152, 166, 190, 188), (172, 169, 168, 171), (170, 182, 181, 167), (187, 184, 208, 207), (192, 191, 199, 200), (198, 192, 200, 206), (182, 180, 179, 181), (171, 173, 174, 172), (184, 186, 209, 208), (197, 198, 206, 205), (196, 197, 205, 204), (180, 178, 177, 179), (183, 189, 214, 210), (195, 196, 204, 203), (169, 172, 193, 191), (173, 175, 176, 174), (156, 154, 189, 183), (166, 164, 185, 190), (178, 180, 197, 196), (162, 160, 184, 187), (172, 174, 194, 193), (180, 182, 198, 197), (158, 156, 183, 186), (210, 214, 230, 226), (203, 204, 220, 219), (213, 207, 223, 229), (202, 203, 219, 218), (211, 212, 228, 227), (201, 202, 218, 217), (209, 210, 226, 225), (199, 201, 217, 215), (191, 193, 201, 199), (186, 183, 210, 209), (193, 194, 202, 201), (190, 185, 213, 212), (188, 190, 212, 211), (194, 195, 203, 202), (189, 188, 211, 214), (185, 187, 207, 213), (225, 226, 242, 241), (215, 217, 233, 231), (223, 224, 240, 239), (230, 227, 243, 246), (216, 215, 231, 232), (222, 216, 232, 238), (228, 229, 245, 244), (221, 222, 238, 237), (204, 205, 221, 220), (208, 209, 225, 224), (205, 206, 222, 221), (212, 213, 229, 228), (206, 200, 216, 222), (200, 199, 215, 216), (214, 211, 227, 230), (207, 208, 224, 223), (238, 232, 248, 254), (244, 245, 261, 260), (237, 238, 254, 253), (240, 241, 257, 256), (236, 237, 253, 252), (242, 246, 262, 258), (235, 236, 252, 251), (245, 239, 255, 261), (217, 218, 234, 233), (227, 228, 244, 243), (218, 219, 235, 234), (229, 223, 239, 245), (219, 220, 236, 235), (226, 230, 246, 242), (220, 221, 237, 236), (224, 225, 241, 240), (262, 259, 248, 247), (257, 258, 249, 250), (261, 255, 252, 253), (255, 256, 251, 252), (258, 262, 247, 249), (256, 257, 250, 251), (259, 260, 254, 248), (260, 261, 253, 254), (232, 231, 247, 248), (246, 243, 259, 262), (239, 240, 256, 255), (231, 233, 249, 247), (241, 242, 258, 257), (233, 234, 250, 249), (243, 244, 260, 259), (234, 235, 251, 250)])
me_icosphere.polygons.foreach_set('material_index', [0, 0, 0, 0, 0, 0, 0, 0, 0, 0, 0, 0, 0, 0, 0, 0, 0, 0, 0, 1, 0, 0, 0, 0, 0, 0, 0, 0, 0, 0, 0, 0, 0, 0, 0, 0, 0, 0, 0, 0, 0, 0, 0, 0, 0, 0, 0, 0, 0, 0, 0, 0, 0, 0, 0, 0, 0, 0, 0, 0, 0, 0, 0, 0, 0, 0, 0, 0, 0, 0, 0, 0, 0, 0, 0, 0, 1, 1, 1, 1, 1, 1, 1, 1, 1, 1, 1, 1, 1, 1, 1, 1, 1, 1, 1, 1, 1, 1, 1, 1, 1, 1, 1, 1, 1, 1, 1, 1, 1, 1, 1, 1, 1, 1, 1, 1, 1, 1, 1, 1, 1, 1, 1, 1, 1, 1, 1, 1, 1, 1, 1, 1, 1, 1, 1, 1, 1, 1, 1, 1, 1, 1, 1, 1, 1, 1, 1, 1, 1, 1, 1, 1, 1, 1, 1, 1, 1, 1, 1, 1, 1, 1, 1, 1, 1, 1, 1, 1, 1, 1, 1, 1, 1, 1, 1, 1, 1, 1, 1, 1, 2, 3, 4, 3, 4, 3, 4, 4, 4, 3, 3, 3, 3, 4, 3, 4, 4, 4, 3, 4, 4, 3, 3, 3, 4, 3, 4, 4, 4, 3, 3, 4, 3, 3, 4, 3, 4, 4, 4, 3, 4, 4, 4, 3, 4, 3, 3, 3, 3, 4, 3, 4, 4, 4, 3, 3, 4, 4, 3, 3, 3, 4, 4, 3, 4, 3, 4, 3, 3, 3, 4, 3, 3, 4, 4, 3, 3, 4, 3, 3, 3, 4, 3, 3, 4, 4, 4, 3, 4, 3, 4, 4, 4, 3, 4, 4, 4, 3, 3, 4, 3, 4, 4, 4, 3, 3, 3, 3, 4, 3, 3, 4, 4])
me_icosphere.materials.append(mat_cactext)
me_icosphere.materials.append(mat_cactein)
me_icosphere.materials.append(mat_water)
me_icosphere.materials.append(mat_white)
me_icosphere.materials.append(mat_red)
me_icosphere.use_remesh_preserve_volume = False
me_icosphere.use_remesh_preserve_attributes = False
me_icosphere.use_mirror_vertex_groups = False
me_icosphere.update()

# ---- objects
ob_lamp_002 = bpy.data.objects.new('Lamp.002', light_lamp_002)
ob_lamp_001 = bpy.data.objects.new('Lamp.001', light_lamp_001)
ob_cube = bpy.data.objects.new('Cube', me_cube_001)
ob_icosphere = bpy.data.objects.new('Icosphere', me_icosphere)
ob_lamp = bpy.data.objects.new('Lamp', light_lamp)
ob_camera = bpy.data.objects.new('Camera', cam_camera)

# ---- transforms, parenting, visibility, modifiers, constraints
ob_lamp_002.location = (4.183, -2.498, 1.075)
ob_lamp_002.rotation_euler = (0.6503, 0.05522, 1.866)
ob_lamp_002.lock_rotations_4d = False
ob_lamp_002.empty_display_type = 'ARROWS'
ob_lamp_002.color = (0.0, 0.0, 0.0, 0.0)
ob_lamp_002.lineart.crease_threshold = 0.0
ob_lamp_001.location = (2.136, -3.726, 4.973)
ob_lamp_001.rotation_euler = (0.6503, 0.05522, 1.866)
ob_lamp_001.lock_rotations_4d = False
ob_lamp_001.empty_display_type = 'ARROWS'
ob_lamp_001.color = (0.0, 0.0, 0.0, 0.0)
ob_lamp_001.lineart.crease_threshold = 0.0
ob_cube.location = (0.5856, 0.2509, 0.6691)
ob_cube.rotation_euler = (0.1878, 0.5393, 0.606)
ob_cube.scale = (0.2558, 0.01581, 0.04466)
ob_cube.lineart.crease_threshold = 0.0
ob_icosphere.location = (0.0, 0.0, 0.0)
ob_icosphere.lineart.crease_threshold = 0.0
ob_lamp.location = (4.076, 1.005, 5.904)
ob_lamp.rotation_euler = (0.6503, 0.05522, 1.866)
ob_lamp.lock_rotations_4d = False
ob_lamp.empty_display_type = 'ARROWS'
ob_lamp.color = (0.0, 0.0, 0.0, 0.0)
ob_lamp.lineart.crease_threshold = 0.0
ob_camera.location = (7.481, -6.508, 5.344)
ob_camera.rotation_euler = (1.109, 0.01082, 0.8149)
ob_camera.lock_rotations_4d = False
ob_camera.empty_display_type = 'ARROWS'
ob_camera.color = (0.0, 0.0, 0.0, 0.0)
ob_camera.display_type = 'WIRE'
ob_camera.lineart.crease_threshold = 0.0

# ---- collection membership
col_collection_1.objects.link(ob_lamp_002)
col_collection_1.objects.link(ob_lamp_001)
col_collection_1.objects.link(ob_cube)
col_collection_1.objects.link(ob_icosphere)
col_collection_1.objects.link(ob_lamp)
col_collection_1.objects.link(ob_camera)

# ---- scene / render settings (as saved in the file)
scene.camera = ob_camera
scene.frame_start = 1; scene.frame_end = 250; scene.frame_set(1)
scene.render.engine = 'BLENDER_EEVEE_NEXT'
scene.render.resolution_percentage = 50
scene.render.dither_intensity = 0.0
scene.cycles.use_denoising = False
scene.cycles.samples = 10
scene.cycles.sampling_pattern = 'TABULATED_SOBOL'
scene.cycles.light_sampling_threshold = 0.0
scene.cycles.use_adaptive_sampling = False
scene.cycles.use_light_tree = False
scene.cycles.blur_glossy = 0.0
scene.cycles.pixel_filter_type = 'GAUSSIAN'
scene.cycles.sample_clamp_indirect = 0.0
scene.view_settings.view_transform = 'Standard'
bpy.context.view_layer.update()
